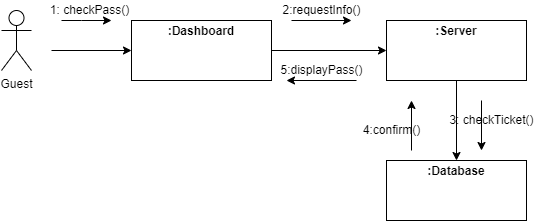

The diagram above was exported from draw.io. Its source (the exported page's mxGraphModel, read from the mxfile embedded in the PNG):
<mxGraphModel dx="868" dy="450" grid="1" gridSize="10" guides="1" tooltips="1" connect="1" arrows="1" fold="1" page="1" pageScale="1" pageWidth="850" pageHeight="1100" math="0" shadow="0">
  <root>
    <mxCell id="0" />
    <mxCell id="1" parent="0" />
    <mxCell id="VJLXmWvA30XrLGy6O9Qn-1" value="Guest" style="shape=umlActor;verticalLabelPosition=bottom;verticalAlign=top;html=1;outlineConnect=0;" vertex="1" parent="1">
      <mxGeometry x="110" y="90" width="30" height="60" as="geometry" />
    </mxCell>
    <mxCell id="VJLXmWvA30XrLGy6O9Qn-6" value="&lt;p style=&quot;margin:0px;margin-top:4px;text-align:center;&quot;&gt;&lt;b&gt;:Dashboard&lt;/b&gt;&lt;/p&gt;" style="verticalAlign=top;align=left;overflow=fill;fontSize=12;fontFamily=Helvetica;html=1;" vertex="1" parent="1">
      <mxGeometry x="240" y="100" width="140" height="60" as="geometry" />
    </mxCell>
    <mxCell id="VJLXmWvA30XrLGy6O9Qn-8" value="" style="endArrow=classic;html=1;rounded=0;entryX=0;entryY=0.5;entryDx=0;entryDy=0;" edge="1" parent="1" target="VJLXmWvA30XrLGy6O9Qn-6">
      <mxGeometry width="50" height="50" relative="1" as="geometry">
        <mxPoint x="160" y="130" as="sourcePoint" />
        <mxPoint x="210" y="80" as="targetPoint" />
      </mxGeometry>
    </mxCell>
    <mxCell id="VJLXmWvA30XrLGy6O9Qn-9" value="" style="endArrow=classic;html=1;rounded=0;" edge="1" parent="1">
      <mxGeometry width="50" height="50" relative="1" as="geometry">
        <mxPoint x="170" y="100" as="sourcePoint" />
        <mxPoint x="220" y="100" as="targetPoint" />
        <Array as="points">
          <mxPoint x="190" y="100" />
        </Array>
      </mxGeometry>
    </mxCell>
    <mxCell id="VJLXmWvA30XrLGy6O9Qn-10" value="1: checkPass()" style="text;html=1;align=center;verticalAlign=middle;resizable=0;points=[];autosize=1;strokeColor=none;fillColor=none;" vertex="1" parent="1">
      <mxGeometry x="152.5" y="80" width="90" height="20" as="geometry" />
    </mxCell>
    <mxCell id="VJLXmWvA30XrLGy6O9Qn-12" value="" style="endArrow=classic;html=1;rounded=0;exitX=1;exitY=0.5;exitDx=0;exitDy=0;entryX=0;entryY=0.5;entryDx=0;entryDy=0;" edge="1" parent="1" source="VJLXmWvA30XrLGy6O9Qn-6" target="VJLXmWvA30XrLGy6O9Qn-21">
      <mxGeometry width="50" height="50" relative="1" as="geometry">
        <mxPoint x="400" y="170" as="sourcePoint" />
        <mxPoint x="480" y="130" as="targetPoint" />
      </mxGeometry>
    </mxCell>
    <mxCell id="VJLXmWvA30XrLGy6O9Qn-13" value="" style="endArrow=classic;html=1;rounded=0;" edge="1" parent="1">
      <mxGeometry width="50" height="50" relative="1" as="geometry">
        <mxPoint x="400" y="100" as="sourcePoint" />
        <mxPoint x="460" y="100" as="targetPoint" />
      </mxGeometry>
    </mxCell>
    <mxCell id="VJLXmWvA30XrLGy6O9Qn-14" value="2:requestInfo()" style="text;html=1;align=center;verticalAlign=middle;resizable=0;points=[];autosize=1;strokeColor=none;fillColor=none;" vertex="1" parent="1">
      <mxGeometry x="385" y="80" width="90" height="20" as="geometry" />
    </mxCell>
    <mxCell id="VJLXmWvA30XrLGy6O9Qn-15" value="" style="endArrow=classic;html=1;rounded=0;" edge="1" parent="1">
      <mxGeometry width="50" height="50" relative="1" as="geometry">
        <mxPoint x="465" y="160" as="sourcePoint" />
        <mxPoint x="395" y="160" as="targetPoint" />
      </mxGeometry>
    </mxCell>
    <mxCell id="VJLXmWvA30XrLGy6O9Qn-16" value="5:displayPass()" style="text;html=1;align=center;verticalAlign=middle;resizable=0;points=[];autosize=1;strokeColor=none;fillColor=none;" vertex="1" parent="1">
      <mxGeometry x="380" y="140" width="100" height="20" as="geometry" />
    </mxCell>
    <mxCell id="VJLXmWvA30XrLGy6O9Qn-17" value="&lt;p style=&quot;margin:0px;margin-top:4px;text-align:center;&quot;&gt;&lt;b&gt;:Database&lt;/b&gt;&lt;/p&gt;" style="verticalAlign=top;align=left;overflow=fill;fontSize=12;fontFamily=Helvetica;html=1;" vertex="1" parent="1">
      <mxGeometry x="495" y="240" width="140" height="60" as="geometry" />
    </mxCell>
    <mxCell id="VJLXmWvA30XrLGy6O9Qn-21" value="&lt;p style=&quot;margin:0px;margin-top:4px;text-align:center;&quot;&gt;&lt;b&gt;:Server&lt;/b&gt;&lt;/p&gt;" style="verticalAlign=top;align=left;overflow=fill;fontSize=12;fontFamily=Helvetica;html=1;" vertex="1" parent="1">
      <mxGeometry x="495" y="100" width="140" height="60" as="geometry" />
    </mxCell>
    <mxCell id="VJLXmWvA30XrLGy6O9Qn-23" value="" style="endArrow=classic;html=1;rounded=0;entryX=0.5;entryY=0;entryDx=0;entryDy=0;exitX=0.5;exitY=1;exitDx=0;exitDy=0;" edge="1" parent="1" source="VJLXmWvA30XrLGy6O9Qn-21" target="VJLXmWvA30XrLGy6O9Qn-17">
      <mxGeometry width="50" height="50" relative="1" as="geometry">
        <mxPoint x="309.5" y="160" as="sourcePoint" />
        <mxPoint x="309.5" y="230" as="targetPoint" />
      </mxGeometry>
    </mxCell>
    <mxCell id="VJLXmWvA30XrLGy6O9Qn-24" value="" style="endArrow=classic;html=1;rounded=0;" edge="1" parent="1">
      <mxGeometry width="50" height="50" relative="1" as="geometry">
        <mxPoint x="590" y="180" as="sourcePoint" />
        <mxPoint x="590" y="230" as="targetPoint" />
      </mxGeometry>
    </mxCell>
    <mxCell id="VJLXmWvA30XrLGy6O9Qn-25" value="3: checkTicket()" style="text;html=1;align=center;verticalAlign=middle;resizable=0;points=[];autosize=1;strokeColor=none;fillColor=none;" vertex="1" parent="1">
      <mxGeometry x="550" y="190" width="100" height="20" as="geometry" />
    </mxCell>
    <mxCell id="VJLXmWvA30XrLGy6O9Qn-32" value="" style="endArrow=classic;html=1;rounded=0;" edge="1" parent="1">
      <mxGeometry width="50" height="50" relative="1" as="geometry">
        <mxPoint x="520" y="230" as="sourcePoint" />
        <mxPoint x="520" y="180" as="targetPoint" />
      </mxGeometry>
    </mxCell>
    <mxCell id="VJLXmWvA30XrLGy6O9Qn-33" value="4:confirm()" style="text;html=1;align=center;verticalAlign=middle;resizable=0;points=[];autosize=1;strokeColor=none;fillColor=none;" vertex="1" parent="1">
      <mxGeometry x="465" y="200" width="70" height="20" as="geometry" />
    </mxCell>
  </root>
</mxGraphModel>